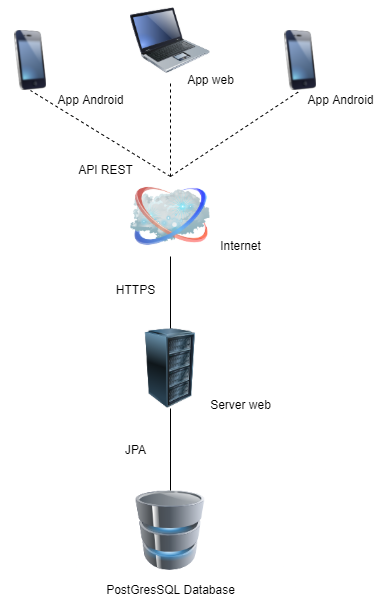

The diagram above was exported from draw.io. Its source (the exported page's mxGraphModel, read from the mxfile embedded in the PNG):
<mxGraphModel dx="1422" dy="702" grid="1" gridSize="10" guides="1" tooltips="1" connect="1" arrows="1" fold="1" page="1" pageScale="1" pageWidth="1100" pageHeight="850" background="none" math="0" shadow="0">
  <root>
    <mxCell id="0" />
    <mxCell id="1" parent="0" />
    <mxCell id="Z8pF_F_wo2fhmV0Tm0ry-2" value="" style="image;html=1;image=img/lib/clip_art/computers/Database_128x128.png" vertex="1" parent="1">
      <mxGeometry x="510" y="520" width="80" height="80" as="geometry" />
    </mxCell>
    <mxCell id="Z8pF_F_wo2fhmV0Tm0ry-4" value="PostGresSQL Database" style="text;html=1;align=center;verticalAlign=middle;resizable=0;points=[];autosize=1;strokeColor=none;fillColor=none;" vertex="1" parent="1">
      <mxGeometry x="480" y="610" width="140" height="20" as="geometry" />
    </mxCell>
    <mxCell id="Z8pF_F_wo2fhmV0Tm0ry-5" value="" style="endArrow=none;html=1;rounded=0;exitX=0.5;exitY=0;exitDx=0;exitDy=0;entryX=0.5;entryY=1;entryDx=0;entryDy=0;" edge="1" parent="1" source="Z8pF_F_wo2fhmV0Tm0ry-2" target="Z8pF_F_wo2fhmV0Tm0ry-6">
      <mxGeometry width="50" height="50" relative="1" as="geometry">
        <mxPoint x="560" y="510" as="sourcePoint" />
        <mxPoint x="550" y="440" as="targetPoint" />
      </mxGeometry>
    </mxCell>
    <mxCell id="Z8pF_F_wo2fhmV0Tm0ry-6" value="" style="image;html=1;image=img/lib/clip_art/computers/Server_Rack_128x128.png" vertex="1" parent="1">
      <mxGeometry x="510" y="358" width="80" height="80" as="geometry" />
    </mxCell>
    <mxCell id="Z8pF_F_wo2fhmV0Tm0ry-7" value="Server web" style="text;html=1;align=center;verticalAlign=middle;resizable=0;points=[];autosize=1;strokeColor=none;fillColor=none;" vertex="1" parent="1">
      <mxGeometry x="580" y="425" width="80" height="20" as="geometry" />
    </mxCell>
    <mxCell id="Z8pF_F_wo2fhmV0Tm0ry-8" value="" style="image;html=1;image=img/lib/clip_art/networking/Cloud_128x128.png" vertex="1" parent="1">
      <mxGeometry x="510" y="206" width="80" height="80" as="geometry" />
    </mxCell>
    <mxCell id="Z8pF_F_wo2fhmV0Tm0ry-9" value="" style="endArrow=none;html=1;rounded=0;entryX=0.5;entryY=1;entryDx=0;entryDy=0;exitX=0.5;exitY=0;exitDx=0;exitDy=0;" edge="1" parent="1" source="Z8pF_F_wo2fhmV0Tm0ry-6" target="Z8pF_F_wo2fhmV0Tm0ry-8">
      <mxGeometry width="50" height="50" relative="1" as="geometry">
        <mxPoint x="520" y="320" as="sourcePoint" />
        <mxPoint x="570" y="270" as="targetPoint" />
      </mxGeometry>
    </mxCell>
    <mxCell id="Z8pF_F_wo2fhmV0Tm0ry-10" value="Internet" style="text;html=1;align=center;verticalAlign=middle;resizable=0;points=[];autosize=1;strokeColor=none;fillColor=none;" vertex="1" parent="1">
      <mxGeometry x="590" y="266" width="60" height="20" as="geometry" />
    </mxCell>
    <mxCell id="Z8pF_F_wo2fhmV0Tm0ry-11" value="HTTPS" style="text;html=1;align=center;verticalAlign=middle;resizable=0;points=[];autosize=1;strokeColor=none;fillColor=none;" vertex="1" parent="1">
      <mxGeometry x="490" y="310" width="50" height="20" as="geometry" />
    </mxCell>
    <mxCell id="Z8pF_F_wo2fhmV0Tm0ry-12" value="" style="image;html=1;image=img/lib/clip_art/computers/Laptop_128x128.png" vertex="1" parent="1">
      <mxGeometry x="510" y="30" width="80" height="80" as="geometry" />
    </mxCell>
    <mxCell id="Z8pF_F_wo2fhmV0Tm0ry-13" value="" style="image;html=1;image=img/lib/clip_art/telecommunication/iPhone_128x128.png" vertex="1" parent="1">
      <mxGeometry x="380" y="60" width="60" height="60" as="geometry" />
    </mxCell>
    <mxCell id="Z8pF_F_wo2fhmV0Tm0ry-14" value="" style="image;html=1;image=img/lib/clip_art/telecommunication/iPhone_128x128.png" vertex="1" parent="1">
      <mxGeometry x="650" y="60" width="60" height="60" as="geometry" />
    </mxCell>
    <mxCell id="Z8pF_F_wo2fhmV0Tm0ry-15" value="" style="endArrow=none;dashed=1;html=1;rounded=0;exitX=0.5;exitY=0;exitDx=0;exitDy=0;entryX=0.5;entryY=1;entryDx=0;entryDy=0;" edge="1" parent="1" source="Z8pF_F_wo2fhmV0Tm0ry-8" target="Z8pF_F_wo2fhmV0Tm0ry-13">
      <mxGeometry width="50" height="50" relative="1" as="geometry">
        <mxPoint x="520" y="320" as="sourcePoint" />
        <mxPoint x="570" y="270" as="targetPoint" />
      </mxGeometry>
    </mxCell>
    <mxCell id="Z8pF_F_wo2fhmV0Tm0ry-16" value="" style="endArrow=none;dashed=1;html=1;rounded=0;exitX=0.5;exitY=0;exitDx=0;exitDy=0;entryX=0.5;entryY=1;entryDx=0;entryDy=0;" edge="1" parent="1" source="Z8pF_F_wo2fhmV0Tm0ry-8" target="Z8pF_F_wo2fhmV0Tm0ry-12">
      <mxGeometry width="50" height="50" relative="1" as="geometry">
        <mxPoint x="520" y="320" as="sourcePoint" />
        <mxPoint x="570" y="270" as="targetPoint" />
      </mxGeometry>
    </mxCell>
    <mxCell id="Z8pF_F_wo2fhmV0Tm0ry-17" value="" style="endArrow=none;dashed=1;html=1;rounded=0;entryX=0.5;entryY=1;entryDx=0;entryDy=0;exitX=0.5;exitY=0;exitDx=0;exitDy=0;" edge="1" parent="1" source="Z8pF_F_wo2fhmV0Tm0ry-8" target="Z8pF_F_wo2fhmV0Tm0ry-14">
      <mxGeometry width="50" height="50" relative="1" as="geometry">
        <mxPoint x="520" y="320" as="sourcePoint" />
        <mxPoint x="570" y="270" as="targetPoint" />
      </mxGeometry>
    </mxCell>
    <mxCell id="Z8pF_F_wo2fhmV0Tm0ry-18" value="App web" style="text;html=1;align=center;verticalAlign=middle;resizable=0;points=[];autosize=1;strokeColor=none;fillColor=none;" vertex="1" parent="1">
      <mxGeometry x="560" y="100" width="60" height="20" as="geometry" />
    </mxCell>
    <mxCell id="Z8pF_F_wo2fhmV0Tm0ry-19" value="App Android" style="text;html=1;align=center;verticalAlign=middle;resizable=0;points=[];autosize=1;strokeColor=none;fillColor=none;" vertex="1" parent="1">
      <mxGeometry x="680" y="120" width="80" height="20" as="geometry" />
    </mxCell>
    <mxCell id="Z8pF_F_wo2fhmV0Tm0ry-20" value="App Android" style="text;html=1;align=center;verticalAlign=middle;resizable=0;points=[];autosize=1;strokeColor=none;fillColor=none;" vertex="1" parent="1">
      <mxGeometry x="430" y="120" width="80" height="20" as="geometry" />
    </mxCell>
    <mxCell id="Z8pF_F_wo2fhmV0Tm0ry-21" value="API REST" style="text;html=1;align=center;verticalAlign=middle;resizable=0;points=[];autosize=1;strokeColor=none;fillColor=none;" vertex="1" parent="1">
      <mxGeometry x="450" y="190" width="70" height="20" as="geometry" />
    </mxCell>
    <mxCell id="Z8pF_F_wo2fhmV0Tm0ry-22" value="JPA" style="text;html=1;align=center;verticalAlign=middle;resizable=0;points=[];autosize=1;strokeColor=none;fillColor=none;" vertex="1" parent="1">
      <mxGeometry x="495" y="470" width="40" height="20" as="geometry" />
    </mxCell>
  </root>
</mxGraphModel>